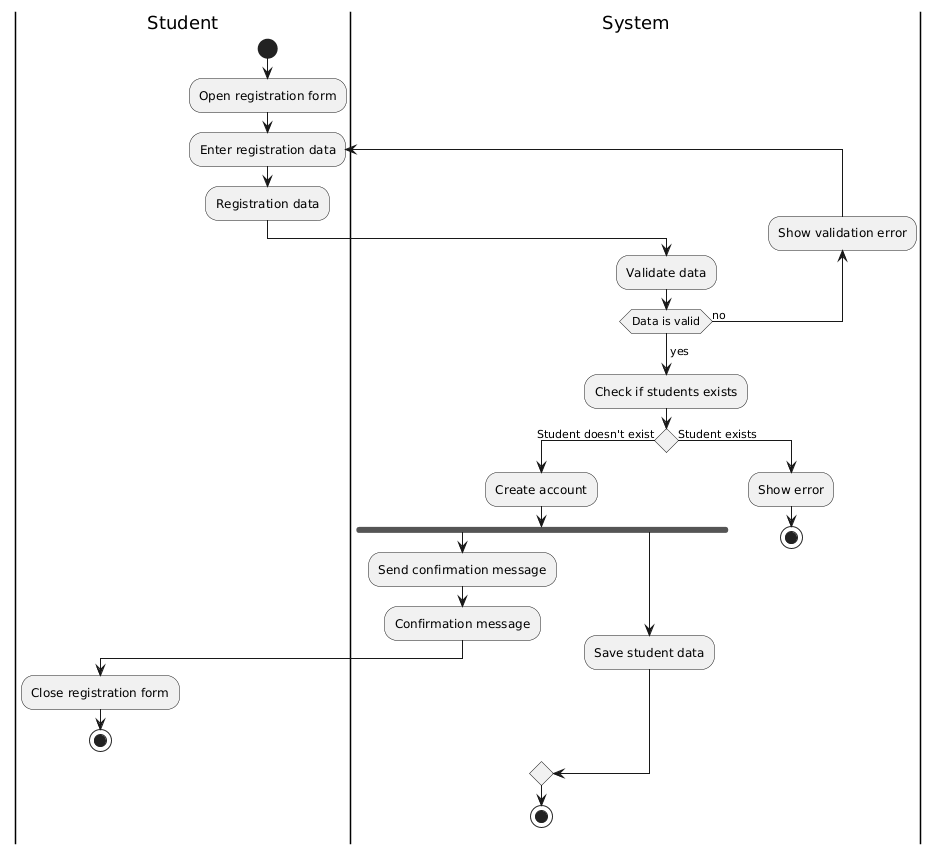

The diagram above was rendered by PlantUML. Its source (embedded in the PNG):
@startuml
|Student|
start
:Open registration form;
repeat :Enter registration data;
:Registration data;
|System|
:Validate data;
backward:Show validation error;
repeat while (Data is valid) is (no)
->yes;
:Check if students exists;
if () then (Student doesn't exist)
:Create account;
fork
:Send confirmation message;
:Confirmation message;
|Student|
:Close registration form;
stop
fork again
|System|
:Save student data;
end merge
stop
else (Student exists)
:Show error;
stop
@enduml